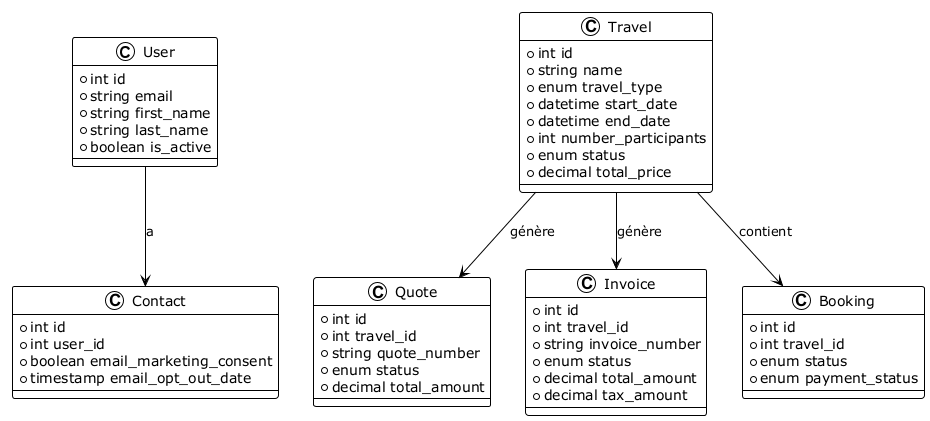

The diagram above was rendered by PlantUML. Its source (embedded in the PNG):
@startuml
!theme plain

class User {
    +int id
    +string email
    +string first_name
    +string last_name
    +boolean is_active
}
class Travel {
    +int id
    +string name
    +enum travel_type
    +datetime start_date
    +datetime end_date
    +int number_participants
    +enum status
    +decimal total_price
}
class Quote {
    +int id
    +int travel_id
    +string quote_number
    +enum status
    +decimal total_amount
}
class Invoice {
    +int id
    +int travel_id
    +string invoice_number
    +enum status
    +decimal total_amount
    +decimal tax_amount
}
class Contact {
    +int id
    +int user_id
    +boolean email_marketing_consent
    +timestamp email_opt_out_date
}
class Booking {
    +int id
    +int travel_id
    +enum status
    +enum payment_status
}
User --> Contact : a
Travel --> Quote : génère
Travel --> Invoice : génère
Travel --> Booking : contient

@enduml